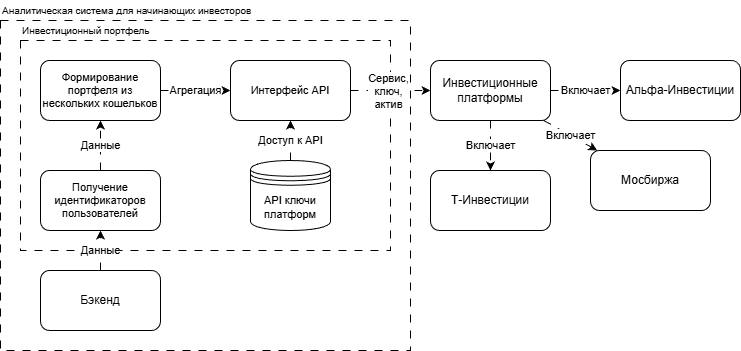

The diagram above was exported from draw.io. Its source (the exported page's mxGraphModel, read from the mxfile embedded in the PNG):
<mxGraphModel dx="1188" dy="619" grid="1" gridSize="10" guides="1" tooltips="1" connect="1" arrows="1" fold="1" page="1" pageScale="1" pageWidth="827" pageHeight="1169" math="0" shadow="0">
  <root>
    <mxCell id="0" />
    <mxCell id="1" parent="0" />
    <mxCell id="X8qlg1kZv5VIVGsGfxda-8" parent="1" style="rounded=0;whiteSpace=wrap;html=1;dashed=1;dashPattern=8 8;fillColor=none;" value="" vertex="1">
      <mxGeometry height="330" width="410" x="50" y="90" as="geometry" />
    </mxCell>
    <mxCell id="rzihqPe_xxcLbPSjDApw-1" parent="1" style="rounded=0;whiteSpace=wrap;html=1;dashed=1;dashPattern=8 8;fillColor=none;" value="" vertex="1">
      <mxGeometry height="210" width="370" x="70" y="110" as="geometry" />
    </mxCell>
    <mxCell id="X8qlg1kZv5VIVGsGfxda-9" parent="1" style="text;html=1;whiteSpace=wrap;strokeColor=none;fillColor=none;align=left;verticalAlign=middle;rounded=0;fontSize=10;" value="Аналитическая система для начинающих инвесторов" vertex="1">
      <mxGeometry height="20" width="310" x="50" y="70" as="geometry" />
    </mxCell>
    <mxCell id="TSLiNYKPMSvGDJyU8Ih8-4" edge="1" parent="1" source="X8qlg1kZv5VIVGsGfxda-17" style="edgeStyle=none;shape=connector;rounded=0;orthogonalLoop=1;jettySize=auto;html=1;dashed=1;dashPattern=8 8;strokeColor=default;align=center;verticalAlign=middle;fontFamily=Helvetica;fontSize=11;fontColor=default;labelBackgroundColor=default;endArrow=classic;" target="TSLiNYKPMSvGDJyU8Ih8-2" value="Данные">
      <mxGeometry relative="1" as="geometry" />
    </mxCell>
    <mxCell id="X8qlg1kZv5VIVGsGfxda-17" parent="1" style="rounded=1;whiteSpace=wrap;html=1;" value="Бэкенд" vertex="1">
      <mxGeometry height="60" width="120" x="90" y="340" as="geometry" />
    </mxCell>
    <mxCell id="X8qlg1kZv5VIVGsGfxda-19" edge="1" parent="1" source="TSLiNYKPMSvGDJyU8Ih8-5" style="edgeStyle=none;shape=connector;rounded=0;orthogonalLoop=1;jettySize=auto;html=1;dashed=1;dashPattern=8 8;strokeColor=default;align=center;verticalAlign=middle;fontFamily=Helvetica;fontSize=11;fontColor=default;labelBackgroundColor=default;endArrow=classic;" target="zZ8ZKc94JWWDP3t_Ob_N-1" value="Сервис,&lt;div&gt;ключ,&lt;/div&gt;&lt;div&gt;актив&lt;/div&gt;">
      <mxGeometry relative="1" x="-0.0554" y="-1" as="geometry">
        <mxPoint as="offset" />
        <mxPoint x="450" y="149" as="sourcePoint" />
        <mxPoint x="530" y="167.27272727272725" as="targetPoint" />
      </mxGeometry>
    </mxCell>
    <mxCell id="X8qlg1kZv5VIVGsGfxda-24" parent="1" style="rounded=1;whiteSpace=wrap;html=1;" value="Т-Инвестиции" vertex="1">
      <mxGeometry height="60" width="120" x="480" y="240" as="geometry" />
    </mxCell>
    <mxCell id="X8qlg1kZv5VIVGsGfxda-25" parent="1" style="rounded=1;whiteSpace=wrap;html=1;" value="Альфа-Инвестиции" vertex="1">
      <mxGeometry height="60" width="120" x="670" y="130" as="geometry" />
    </mxCell>
    <mxCell id="X8qlg1kZv5VIVGsGfxda-26" parent="1" style="rounded=1;whiteSpace=wrap;html=1;" value="Мосбиржа" vertex="1">
      <mxGeometry height="60" width="120" x="640" y="220" as="geometry" />
    </mxCell>
    <mxCell id="X8qlg1kZv5VIVGsGfxda-32" edge="1" parent="1" source="zZ8ZKc94JWWDP3t_Ob_N-1" style="edgeStyle=none;shape=connector;rounded=0;orthogonalLoop=1;jettySize=auto;html=1;dashed=1;dashPattern=8 8;strokeColor=default;align=center;verticalAlign=middle;fontFamily=Helvetica;fontSize=11;fontColor=default;labelBackgroundColor=default;endArrow=classic;" target="X8qlg1kZv5VIVGsGfxda-25" value="Включает">
      <mxGeometry relative="1" as="geometry">
        <mxPoint x="597.375" y="170" as="sourcePoint" />
        <mxPoint x="543" y="150" as="targetPoint" />
      </mxGeometry>
    </mxCell>
    <mxCell id="X8qlg1kZv5VIVGsGfxda-33" edge="1" parent="1" source="zZ8ZKc94JWWDP3t_Ob_N-1" style="edgeStyle=none;shape=connector;rounded=0;orthogonalLoop=1;jettySize=auto;html=1;dashed=1;dashPattern=8 8;strokeColor=default;align=center;verticalAlign=middle;fontFamily=Helvetica;fontSize=11;fontColor=default;labelBackgroundColor=default;endArrow=classic;" target="X8qlg1kZv5VIVGsGfxda-26" value="Включает">
      <mxGeometry relative="1" as="geometry">
        <mxPoint x="600" y="200" as="sourcePoint" />
        <mxPoint x="633" y="190" as="targetPoint" />
      </mxGeometry>
    </mxCell>
    <mxCell id="TSLiNYKPMSvGDJyU8Ih8-1" parent="1" style="text;html=1;whiteSpace=wrap;strokeColor=none;fillColor=none;align=left;verticalAlign=middle;rounded=0;fontSize=10;" value="Инвестиционный портфель" vertex="1">
      <mxGeometry height="20" width="310" x="70" y="90" as="geometry" />
    </mxCell>
    <mxCell id="zZ8ZKc94JWWDP3t_Ob_N-6" edge="1" parent="1" source="TSLiNYKPMSvGDJyU8Ih8-2" style="edgeStyle=none;shape=connector;rounded=0;orthogonalLoop=1;jettySize=auto;html=1;dashed=1;dashPattern=8 8;strokeColor=default;align=center;verticalAlign=middle;fontFamily=Helvetica;fontSize=11;fontColor=default;labelBackgroundColor=default;endArrow=classic;" target="zZ8ZKc94JWWDP3t_Ob_N-2" value="Данные">
      <mxGeometry relative="1" as="geometry" />
    </mxCell>
    <mxCell id="TSLiNYKPMSvGDJyU8Ih8-2" parent="1" style="rounded=1;whiteSpace=wrap;html=1;fontFamily=Helvetica;fontSize=11;fontColor=default;labelBackgroundColor=default;" value="Получение идентификаторов пользователей" vertex="1">
      <mxGeometry height="60" width="120" x="90" y="240" as="geometry" />
    </mxCell>
    <mxCell id="TSLiNYKPMSvGDJyU8Ih8-5" parent="1" style="rounded=1;whiteSpace=wrap;html=1;fontFamily=Helvetica;fontSize=11;fontColor=default;labelBackgroundColor=default;" value="Интерфейс API" vertex="1">
      <mxGeometry height="60" width="120" x="280" y="130" as="geometry" />
    </mxCell>
    <mxCell id="zZ8ZKc94JWWDP3t_Ob_N-3" edge="1" parent="1" source="zZ8ZKc94JWWDP3t_Ob_N-2" style="edgeStyle=none;shape=connector;rounded=0;orthogonalLoop=1;jettySize=auto;html=1;dashed=1;dashPattern=8 8;strokeColor=default;align=center;verticalAlign=middle;fontFamily=Helvetica;fontSize=11;fontColor=default;labelBackgroundColor=default;endArrow=classic;" target="TSLiNYKPMSvGDJyU8Ih8-5" value="Агрегация">
      <mxGeometry relative="1" as="geometry">
        <mxPoint x="240" y="160" as="targetPoint" />
      </mxGeometry>
    </mxCell>
    <mxCell id="zZ8ZKc94JWWDP3t_Ob_N-2" parent="1" style="rounded=1;whiteSpace=wrap;html=1;fontFamily=Helvetica;fontSize=11;fontColor=default;labelBackgroundColor=default;" value="Формирование портфеля из нескольких кошельков" vertex="1">
      <mxGeometry height="60" width="120" x="90" y="130" as="geometry" />
    </mxCell>
    <mxCell id="zZ8ZKc94JWWDP3t_Ob_N-5" edge="1" parent="1" source="zZ8ZKc94JWWDP3t_Ob_N-4" style="edgeStyle=none;shape=connector;rounded=0;orthogonalLoop=1;jettySize=auto;html=1;dashed=1;dashPattern=8 8;strokeColor=default;align=center;verticalAlign=middle;fontFamily=Helvetica;fontSize=11;fontColor=default;labelBackgroundColor=default;endArrow=classic;" target="TSLiNYKPMSvGDJyU8Ih8-5" value="Доступ к API">
      <mxGeometry relative="1" as="geometry" />
    </mxCell>
    <mxCell id="zZ8ZKc94JWWDP3t_Ob_N-4" parent="1" style="shape=datastore;whiteSpace=wrap;html=1;fontFamily=Helvetica;fontSize=11;fontColor=default;labelBackgroundColor=default;" value="API ключи&lt;div&gt;платформ&lt;/div&gt;" vertex="1">
      <mxGeometry height="70" width="80" x="300" y="230" as="geometry" />
    </mxCell>
    <mxCell id="zZ8ZKc94JWWDP3t_Ob_N-7" edge="1" parent="1" style="edgeStyle=none;shape=connector;rounded=0;orthogonalLoop=1;jettySize=auto;html=1;dashed=1;dashPattern=8 8;strokeColor=default;align=center;verticalAlign=middle;fontFamily=Helvetica;fontSize=11;fontColor=default;labelBackgroundColor=default;endArrow=classic;" target="zZ8ZKc94JWWDP3t_Ob_N-1" value="">
      <mxGeometry relative="1" as="geometry">
        <mxPoint x="540" y="170" as="sourcePoint" />
        <mxPoint x="540" y="130" as="targetPoint" />
      </mxGeometry>
    </mxCell>
    <mxCell id="zZ8ZKc94JWWDP3t_Ob_N-1" parent="1" style="rounded=1;whiteSpace=wrap;html=1;" value="Инвестиционные платформы" vertex="1">
      <mxGeometry height="60" width="120" x="480" y="130" as="geometry" />
    </mxCell>
    <mxCell id="zZ8ZKc94JWWDP3t_Ob_N-8" edge="1" parent="1" source="zZ8ZKc94JWWDP3t_Ob_N-1" style="edgeStyle=none;shape=connector;rounded=0;orthogonalLoop=1;jettySize=auto;html=1;dashed=1;dashPattern=8 8;strokeColor=default;align=center;verticalAlign=middle;fontFamily=Helvetica;fontSize=11;fontColor=default;labelBackgroundColor=default;endArrow=classic;" target="X8qlg1kZv5VIVGsGfxda-24" value="Включает">
      <mxGeometry relative="1" as="geometry">
        <mxPoint x="610" y="220" as="sourcePoint" />
        <mxPoint x="687" y="280" as="targetPoint" />
      </mxGeometry>
    </mxCell>
  </root>
</mxGraphModel>